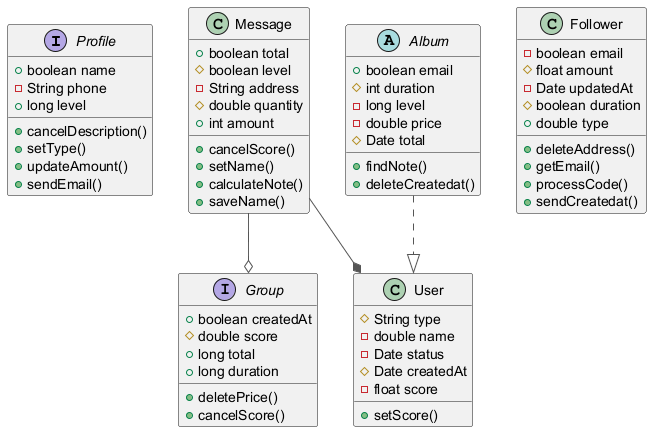

The diagram above was rendered by PlantUML. Its source (embedded in the PNG):
@startuml
skinparam ArrowColor #555555
interface Profile {
  +boolean name
  -String phone
  +long level
  +cancelDescription()
  +setType()
  +updateAmount()
  +sendEmail()
}
class Message {
  +boolean total
  #boolean level
  -String address
  #double quantity
  +int amount
  +cancelScore()
  +setName()
  +calculateNote()
  +saveName()
}
abstract class Album {
  +boolean email
  #int duration
  -long level
  -double price
  #Date total
  +findNote()
  +deleteCreatedat()
}
interface Group {
  +boolean createdAt
  #double score
  +long total
  +long duration
  +deletePrice()
  +cancelScore()
}
class User {
  #String type
  -double name
  -Date status
  #Date createdAt
  -float score
  +setScore()
}
class Follower {
  -boolean email
  #float amount
  -Date updatedAt
  #boolean duration
  +double type
  +deleteAddress()
  +getEmail()
  +processCode()
  +sendCreatedat()
}
Message --o Group
Album ..|> User
Message --* User
@enduml